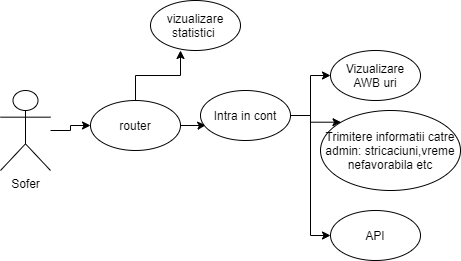

The diagram above was exported from draw.io. Its source (the exported page's mxGraphModel, read from the mxfile embedded in the PNG):
<mxGraphModel dx="782" dy="437" grid="1" gridSize="10" guides="1" tooltips="1" connect="1" arrows="1" fold="1" page="1" pageScale="1" pageWidth="850" pageHeight="1100" math="0" shadow="0">
  <root>
    <mxCell id="0" />
    <mxCell id="1" parent="0" />
    <mxCell id="wM4uFt74RHaGq_QTJJih-8" style="edgeStyle=orthogonalEdgeStyle;rounded=0;orthogonalLoop=1;jettySize=auto;html=1;entryX=0;entryY=0.5;entryDx=0;entryDy=0;" edge="1" parent="1" source="wM4uFt74RHaGq_QTJJih-1" target="wM4uFt74RHaGq_QTJJih-5">
      <mxGeometry relative="1" as="geometry" />
    </mxCell>
    <mxCell id="wM4uFt74RHaGq_QTJJih-1" value="Sofer" style="shape=umlActor;verticalLabelPosition=bottom;verticalAlign=top;html=1;outlineConnect=0;" vertex="1" parent="1">
      <mxGeometry x="80" y="180" width="50" height="80" as="geometry" />
    </mxCell>
    <mxCell id="wM4uFt74RHaGq_QTJJih-13" style="edgeStyle=orthogonalEdgeStyle;rounded=0;orthogonalLoop=1;jettySize=auto;html=1;" edge="1" parent="1" source="wM4uFt74RHaGq_QTJJih-5">
      <mxGeometry relative="1" as="geometry">
        <mxPoint x="260" y="140" as="targetPoint" />
      </mxGeometry>
    </mxCell>
    <mxCell id="wM4uFt74RHaGq_QTJJih-17" style="edgeStyle=orthogonalEdgeStyle;rounded=0;orthogonalLoop=1;jettySize=auto;html=1;entryX=0.059;entryY=0.693;entryDx=0;entryDy=0;entryPerimeter=0;" edge="1" parent="1" source="wM4uFt74RHaGq_QTJJih-5" target="wM4uFt74RHaGq_QTJJih-12">
      <mxGeometry relative="1" as="geometry" />
    </mxCell>
    <mxCell id="wM4uFt74RHaGq_QTJJih-5" value="router" style="ellipse;whiteSpace=wrap;html=1;" vertex="1" parent="1">
      <mxGeometry x="170" y="190" width="90" height="50" as="geometry" />
    </mxCell>
    <mxCell id="wM4uFt74RHaGq_QTJJih-11" value="vizualizare statistici&amp;nbsp;" style="ellipse;whiteSpace=wrap;html=1;" vertex="1" parent="1">
      <mxGeometry x="230" y="90" width="90" height="50" as="geometry" />
    </mxCell>
    <mxCell id="wM4uFt74RHaGq_QTJJih-19" style="edgeStyle=orthogonalEdgeStyle;rounded=0;orthogonalLoop=1;jettySize=auto;html=1;entryX=0;entryY=0.5;entryDx=0;entryDy=0;" edge="1" parent="1" source="wM4uFt74RHaGq_QTJJih-12" target="wM4uFt74RHaGq_QTJJih-18">
      <mxGeometry relative="1" as="geometry" />
    </mxCell>
    <mxCell id="wM4uFt74RHaGq_QTJJih-21" style="edgeStyle=orthogonalEdgeStyle;rounded=0;orthogonalLoop=1;jettySize=auto;html=1;entryX=0;entryY=0;entryDx=0;entryDy=0;" edge="1" parent="1" source="wM4uFt74RHaGq_QTJJih-12" target="wM4uFt74RHaGq_QTJJih-20">
      <mxGeometry relative="1" as="geometry" />
    </mxCell>
    <mxCell id="wM4uFt74RHaGq_QTJJih-23" style="edgeStyle=orthogonalEdgeStyle;rounded=0;orthogonalLoop=1;jettySize=auto;html=1;entryX=0;entryY=0.5;entryDx=0;entryDy=0;" edge="1" parent="1" source="wM4uFt74RHaGq_QTJJih-12" target="wM4uFt74RHaGq_QTJJih-22">
      <mxGeometry relative="1" as="geometry" />
    </mxCell>
    <mxCell id="wM4uFt74RHaGq_QTJJih-12" value="Intra in cont" style="ellipse;whiteSpace=wrap;html=1;" vertex="1" parent="1">
      <mxGeometry x="280" y="180" width="90" height="50" as="geometry" />
    </mxCell>
    <mxCell id="wM4uFt74RHaGq_QTJJih-18" value="Vizualizare AWB uri" style="ellipse;whiteSpace=wrap;html=1;" vertex="1" parent="1">
      <mxGeometry x="410" y="140" width="90" height="50" as="geometry" />
    </mxCell>
    <mxCell id="wM4uFt74RHaGq_QTJJih-20" value="Trimitere informatii catre admin: stricaciuni,vreme nefavorabila etc" style="ellipse;whiteSpace=wrap;html=1;" vertex="1" parent="1">
      <mxGeometry x="400" y="200" width="140" height="80" as="geometry" />
    </mxCell>
    <mxCell id="wM4uFt74RHaGq_QTJJih-22" value="API" style="ellipse;whiteSpace=wrap;html=1;" vertex="1" parent="1">
      <mxGeometry x="410" y="300" width="90" height="50" as="geometry" />
    </mxCell>
  </root>
</mxGraphModel>